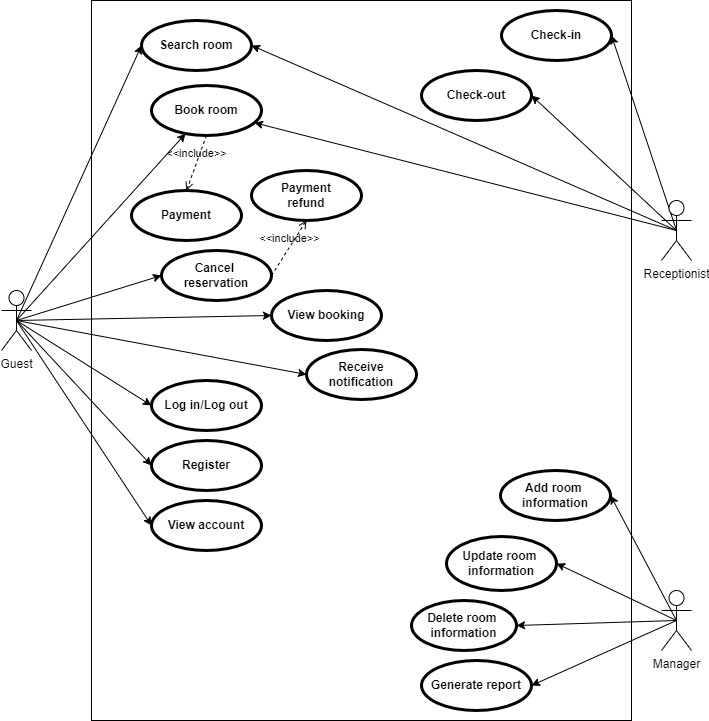

The diagram above was exported from draw.io. Its source (the exported page's mxGraphModel, read from the mxfile embedded in the PNG):
<mxGraphModel dx="780" dy="568" grid="1" gridSize="10" guides="1" tooltips="1" connect="1" arrows="1" fold="1" page="1" pageScale="1" pageWidth="1169" pageHeight="827" math="0" shadow="0">
  <root>
    <mxCell id="0" />
    <mxCell id="1" parent="0" />
    <mxCell id="Tt0y-Ua8ypea3UZoD-SQ-26" value="" style="rounded=0;whiteSpace=wrap;html=1;" parent="1" vertex="1">
      <mxGeometry x="120" y="40" width="540" height="720" as="geometry" />
    </mxCell>
    <mxCell id="Tt0y-Ua8ypea3UZoD-SQ-29" style="edgeStyle=none;html=1;exitX=0.5;exitY=0.5;exitDx=0;exitDy=0;exitPerimeter=0;entryX=0;entryY=0.5;entryDx=0;entryDy=0;" parent="1" source="Tt0y-Ua8ypea3UZoD-SQ-1" target="Tt0y-Ua8ypea3UZoD-SQ-27" edge="1">
      <mxGeometry relative="1" as="geometry" />
    </mxCell>
    <mxCell id="Tt0y-Ua8ypea3UZoD-SQ-32" style="edgeStyle=none;html=1;exitX=0.5;exitY=0.5;exitDx=0;exitDy=0;exitPerimeter=0;" parent="1" source="Tt0y-Ua8ypea3UZoD-SQ-1" target="Tt0y-Ua8ypea3UZoD-SQ-31" edge="1">
      <mxGeometry relative="1" as="geometry" />
    </mxCell>
    <mxCell id="Tt0y-Ua8ypea3UZoD-SQ-43" style="edgeStyle=none;html=1;exitX=0.5;exitY=0.5;exitDx=0;exitDy=0;exitPerimeter=0;entryX=0;entryY=0.5;entryDx=0;entryDy=0;" parent="1" source="Tt0y-Ua8ypea3UZoD-SQ-1" target="Tt0y-Ua8ypea3UZoD-SQ-42" edge="1">
      <mxGeometry relative="1" as="geometry" />
    </mxCell>
    <mxCell id="Tt0y-Ua8ypea3UZoD-SQ-48" style="edgeStyle=none;html=1;exitX=0.5;exitY=0.5;exitDx=0;exitDy=0;exitPerimeter=0;entryX=0;entryY=0.5;entryDx=0;entryDy=0;" parent="1" source="Tt0y-Ua8ypea3UZoD-SQ-1" target="Tt0y-Ua8ypea3UZoD-SQ-46" edge="1">
      <mxGeometry relative="1" as="geometry" />
    </mxCell>
    <mxCell id="Tt0y-Ua8ypea3UZoD-SQ-51" style="edgeStyle=none;html=1;exitX=0.5;exitY=0.5;exitDx=0;exitDy=0;exitPerimeter=0;entryX=0;entryY=0.5;entryDx=0;entryDy=0;" parent="1" source="Tt0y-Ua8ypea3UZoD-SQ-1" target="Tt0y-Ua8ypea3UZoD-SQ-50" edge="1">
      <mxGeometry relative="1" as="geometry" />
    </mxCell>
    <mxCell id="Tt0y-Ua8ypea3UZoD-SQ-53" style="edgeStyle=none;html=1;exitX=0.5;exitY=0.5;exitDx=0;exitDy=0;exitPerimeter=0;entryX=0;entryY=0.5;entryDx=0;entryDy=0;" parent="1" source="Tt0y-Ua8ypea3UZoD-SQ-1" target="Tt0y-Ua8ypea3UZoD-SQ-52" edge="1">
      <mxGeometry relative="1" as="geometry" />
    </mxCell>
    <mxCell id="Tt0y-Ua8ypea3UZoD-SQ-55" style="edgeStyle=none;html=1;exitX=0.5;exitY=0.5;exitDx=0;exitDy=0;exitPerimeter=0;entryX=0;entryY=0.5;entryDx=0;entryDy=0;" parent="1" source="Tt0y-Ua8ypea3UZoD-SQ-1" target="Tt0y-Ua8ypea3UZoD-SQ-54" edge="1">
      <mxGeometry relative="1" as="geometry" />
    </mxCell>
    <mxCell id="3AfZm1mv8RzgPBT-aMzj-2" style="edgeStyle=none;html=1;exitX=0.5;exitY=0.5;exitDx=0;exitDy=0;exitPerimeter=0;entryX=0;entryY=0.5;entryDx=0;entryDy=0;" edge="1" parent="1" source="Tt0y-Ua8ypea3UZoD-SQ-1" target="Tt0y-Ua8ypea3UZoD-SQ-59">
      <mxGeometry relative="1" as="geometry" />
    </mxCell>
    <mxCell id="Tt0y-Ua8ypea3UZoD-SQ-1" value="Guest" style="shape=umlActor;verticalLabelPosition=bottom;verticalAlign=top;html=1;outlineConnect=0;" parent="1" vertex="1">
      <mxGeometry x="30" y="330" width="30" height="60" as="geometry" />
    </mxCell>
    <mxCell id="Tt0y-Ua8ypea3UZoD-SQ-30" style="edgeStyle=none;html=1;exitX=0.5;exitY=0.5;exitDx=0;exitDy=0;exitPerimeter=0;entryX=1;entryY=0.5;entryDx=0;entryDy=0;" parent="1" source="Tt0y-Ua8ypea3UZoD-SQ-6" target="Tt0y-Ua8ypea3UZoD-SQ-27" edge="1">
      <mxGeometry relative="1" as="geometry" />
    </mxCell>
    <mxCell id="Tt0y-Ua8ypea3UZoD-SQ-33" style="edgeStyle=none;html=1;exitX=0.5;exitY=0.5;exitDx=0;exitDy=0;exitPerimeter=0;" parent="1" source="Tt0y-Ua8ypea3UZoD-SQ-6" target="Tt0y-Ua8ypea3UZoD-SQ-31" edge="1">
      <mxGeometry relative="1" as="geometry" />
    </mxCell>
    <mxCell id="Tt0y-Ua8ypea3UZoD-SQ-39" style="edgeStyle=none;html=1;exitX=0.5;exitY=0.5;exitDx=0;exitDy=0;exitPerimeter=0;entryX=1;entryY=0.5;entryDx=0;entryDy=0;" parent="1" source="Tt0y-Ua8ypea3UZoD-SQ-6" target="Tt0y-Ua8ypea3UZoD-SQ-37" edge="1">
      <mxGeometry relative="1" as="geometry" />
    </mxCell>
    <mxCell id="Tt0y-Ua8ypea3UZoD-SQ-40" style="edgeStyle=none;html=1;exitX=0.5;exitY=0.5;exitDx=0;exitDy=0;exitPerimeter=0;entryX=1;entryY=0.5;entryDx=0;entryDy=0;" parent="1" source="Tt0y-Ua8ypea3UZoD-SQ-6" target="Tt0y-Ua8ypea3UZoD-SQ-38" edge="1">
      <mxGeometry relative="1" as="geometry" />
    </mxCell>
    <mxCell id="Tt0y-Ua8ypea3UZoD-SQ-6" value="Receptionist" style="shape=umlActor;verticalLabelPosition=bottom;verticalAlign=top;html=1;outlineConnect=0;" parent="1" vertex="1">
      <mxGeometry x="690" y="240" width="30" height="60" as="geometry" />
    </mxCell>
    <mxCell id="Tt0y-Ua8ypea3UZoD-SQ-18" style="edgeStyle=none;html=1;exitX=0.5;exitY=0.5;exitDx=0;exitDy=0;exitPerimeter=0;entryX=1;entryY=0.5;entryDx=0;entryDy=0;" parent="1" source="Tt0y-Ua8ypea3UZoD-SQ-7" target="Tt0y-Ua8ypea3UZoD-SQ-11" edge="1">
      <mxGeometry relative="1" as="geometry" />
    </mxCell>
    <mxCell id="Tt0y-Ua8ypea3UZoD-SQ-19" style="edgeStyle=none;html=1;exitX=0.5;exitY=0.5;exitDx=0;exitDy=0;exitPerimeter=0;entryX=1;entryY=0.5;entryDx=0;entryDy=0;" parent="1" source="Tt0y-Ua8ypea3UZoD-SQ-7" target="Tt0y-Ua8ypea3UZoD-SQ-13" edge="1">
      <mxGeometry relative="1" as="geometry" />
    </mxCell>
    <mxCell id="Tt0y-Ua8ypea3UZoD-SQ-20" style="edgeStyle=none;html=1;exitX=0.5;exitY=0.5;exitDx=0;exitDy=0;exitPerimeter=0;entryX=1;entryY=0.5;entryDx=0;entryDy=0;" parent="1" source="Tt0y-Ua8ypea3UZoD-SQ-7" target="Tt0y-Ua8ypea3UZoD-SQ-14" edge="1">
      <mxGeometry relative="1" as="geometry" />
    </mxCell>
    <mxCell id="Tt0y-Ua8ypea3UZoD-SQ-21" style="edgeStyle=none;html=1;exitX=0.5;exitY=0.5;exitDx=0;exitDy=0;exitPerimeter=0;entryX=1;entryY=0.5;entryDx=0;entryDy=0;" parent="1" source="Tt0y-Ua8ypea3UZoD-SQ-7" target="Tt0y-Ua8ypea3UZoD-SQ-10" edge="1">
      <mxGeometry relative="1" as="geometry" />
    </mxCell>
    <mxCell id="Tt0y-Ua8ypea3UZoD-SQ-7" value="Manager" style="shape=umlActor;verticalLabelPosition=bottom;verticalAlign=top;html=1;outlineConnect=0;" parent="1" vertex="1">
      <mxGeometry x="690" y="630" width="30" height="60" as="geometry" />
    </mxCell>
    <mxCell id="Tt0y-Ua8ypea3UZoD-SQ-10" value="Add room&amp;nbsp;&lt;br&gt;information" style="shape=ellipse;html=1;strokeWidth=3;fontStyle=1;whiteSpace=wrap;align=center;perimeter=ellipsePerimeter;" parent="1" vertex="1">
      <mxGeometry x="529" y="510" width="110" height="50" as="geometry" />
    </mxCell>
    <mxCell id="Tt0y-Ua8ypea3UZoD-SQ-11" value="Update room&amp;nbsp;&lt;br&gt;information" style="shape=ellipse;html=1;strokeWidth=3;fontStyle=1;whiteSpace=wrap;align=center;perimeter=ellipsePerimeter;" parent="1" vertex="1">
      <mxGeometry x="475" y="576" width="110" height="54" as="geometry" />
    </mxCell>
    <mxCell id="Tt0y-Ua8ypea3UZoD-SQ-13" value="Delete room&amp;nbsp;&lt;br&gt;information" style="shape=ellipse;html=1;strokeWidth=3;fontStyle=1;whiteSpace=wrap;align=center;perimeter=ellipsePerimeter;" parent="1" vertex="1">
      <mxGeometry x="440" y="640" width="105" height="50" as="geometry" />
    </mxCell>
    <mxCell id="Tt0y-Ua8ypea3UZoD-SQ-14" value="Generate report" style="shape=ellipse;html=1;strokeWidth=3;fontStyle=1;whiteSpace=wrap;align=center;perimeter=ellipsePerimeter;" parent="1" vertex="1">
      <mxGeometry x="450" y="700" width="110" height="50" as="geometry" />
    </mxCell>
    <mxCell id="Tt0y-Ua8ypea3UZoD-SQ-27" value="Search room" style="shape=ellipse;html=1;strokeWidth=3;fontStyle=1;whiteSpace=wrap;align=center;perimeter=ellipsePerimeter;" parent="1" vertex="1">
      <mxGeometry x="170" y="60" width="110" height="50" as="geometry" />
    </mxCell>
    <mxCell id="Tt0y-Ua8ypea3UZoD-SQ-31" value="Book room" style="shape=ellipse;html=1;strokeWidth=3;fontStyle=1;whiteSpace=wrap;align=center;perimeter=ellipsePerimeter;" parent="1" vertex="1">
      <mxGeometry x="180" y="125" width="110" height="50" as="geometry" />
    </mxCell>
    <mxCell id="Tt0y-Ua8ypea3UZoD-SQ-34" value="&amp;lt;&amp;lt;include&amp;gt;&amp;gt;" style="html=1;verticalAlign=bottom;labelBackgroundColor=none;endArrow=open;endFill=0;dashed=1;exitX=0.5;exitY=1;exitDx=0;exitDy=0;entryX=0.5;entryY=0;entryDx=0;entryDy=0;" parent="1" source="Tt0y-Ua8ypea3UZoD-SQ-31" target="Tt0y-Ua8ypea3UZoD-SQ-35" edge="1">
      <mxGeometry width="160" relative="1" as="geometry">
        <mxPoint x="290" y="190" as="sourcePoint" />
        <mxPoint x="450" y="190" as="targetPoint" />
      </mxGeometry>
    </mxCell>
    <mxCell id="Tt0y-Ua8ypea3UZoD-SQ-35" value="Payment" style="shape=ellipse;html=1;strokeWidth=3;fontStyle=1;whiteSpace=wrap;align=center;perimeter=ellipsePerimeter;" parent="1" vertex="1">
      <mxGeometry x="160" y="230" width="110" height="50" as="geometry" />
    </mxCell>
    <mxCell id="Tt0y-Ua8ypea3UZoD-SQ-37" value="Check-in" style="shape=ellipse;html=1;strokeWidth=3;fontStyle=1;whiteSpace=wrap;align=center;perimeter=ellipsePerimeter;" parent="1" vertex="1">
      <mxGeometry x="530" y="50" width="110" height="50" as="geometry" />
    </mxCell>
    <mxCell id="Tt0y-Ua8ypea3UZoD-SQ-38" value="Check-out" style="shape=ellipse;html=1;strokeWidth=3;fontStyle=1;whiteSpace=wrap;align=center;perimeter=ellipsePerimeter;" parent="1" vertex="1">
      <mxGeometry x="450" y="110" width="110" height="50" as="geometry" />
    </mxCell>
    <mxCell id="Tt0y-Ua8ypea3UZoD-SQ-42" value="Cancel &lt;br&gt;reservation" style="shape=ellipse;html=1;strokeWidth=3;fontStyle=1;whiteSpace=wrap;align=center;perimeter=ellipsePerimeter;" parent="1" vertex="1">
      <mxGeometry x="190" y="290" width="110" height="50" as="geometry" />
    </mxCell>
    <mxCell id="Tt0y-Ua8ypea3UZoD-SQ-44" value="Payment&lt;br&gt;refund" style="shape=ellipse;html=1;strokeWidth=3;fontStyle=1;whiteSpace=wrap;align=center;perimeter=ellipsePerimeter;" parent="1" vertex="1">
      <mxGeometry x="280" y="210" width="110" height="50" as="geometry" />
    </mxCell>
    <mxCell id="Tt0y-Ua8ypea3UZoD-SQ-45" value="&amp;lt;&amp;lt;include&amp;gt;&amp;gt;" style="html=1;verticalAlign=bottom;labelBackgroundColor=none;endArrow=open;endFill=0;dashed=1;exitX=1;exitY=0.5;exitDx=0;exitDy=0;entryX=0.5;entryY=1;entryDx=0;entryDy=0;" parent="1" source="Tt0y-Ua8ypea3UZoD-SQ-42" target="Tt0y-Ua8ypea3UZoD-SQ-44" edge="1">
      <mxGeometry width="160" relative="1" as="geometry">
        <mxPoint x="235" y="185" as="sourcePoint" />
        <mxPoint x="215" y="230" as="targetPoint" />
      </mxGeometry>
    </mxCell>
    <mxCell id="Tt0y-Ua8ypea3UZoD-SQ-46" value="Log in/Log out" style="shape=ellipse;html=1;strokeWidth=3;fontStyle=1;whiteSpace=wrap;align=center;perimeter=ellipsePerimeter;" parent="1" vertex="1">
      <mxGeometry x="180" y="420" width="110" height="50" as="geometry" />
    </mxCell>
    <mxCell id="Tt0y-Ua8ypea3UZoD-SQ-50" value="View booking" style="shape=ellipse;html=1;strokeWidth=3;fontStyle=1;whiteSpace=wrap;align=center;perimeter=ellipsePerimeter;" parent="1" vertex="1">
      <mxGeometry x="300" y="330" width="110" height="50" as="geometry" />
    </mxCell>
    <mxCell id="Tt0y-Ua8ypea3UZoD-SQ-52" value="Register" style="shape=ellipse;html=1;strokeWidth=3;fontStyle=1;whiteSpace=wrap;align=center;perimeter=ellipsePerimeter;" parent="1" vertex="1">
      <mxGeometry x="180" y="480" width="110" height="50" as="geometry" />
    </mxCell>
    <mxCell id="Tt0y-Ua8ypea3UZoD-SQ-54" value="View account" style="shape=ellipse;html=1;strokeWidth=3;fontStyle=1;whiteSpace=wrap;align=center;perimeter=ellipsePerimeter;" parent="1" vertex="1">
      <mxGeometry x="180" y="540" width="110" height="50" as="geometry" />
    </mxCell>
    <mxCell id="Tt0y-Ua8ypea3UZoD-SQ-59" value="Receive&lt;br&gt;notification" style="shape=ellipse;html=1;strokeWidth=3;fontStyle=1;whiteSpace=wrap;align=center;perimeter=ellipsePerimeter;" parent="1" vertex="1">
      <mxGeometry x="335" y="389" width="110" height="50" as="geometry" />
    </mxCell>
  </root>
</mxGraphModel>